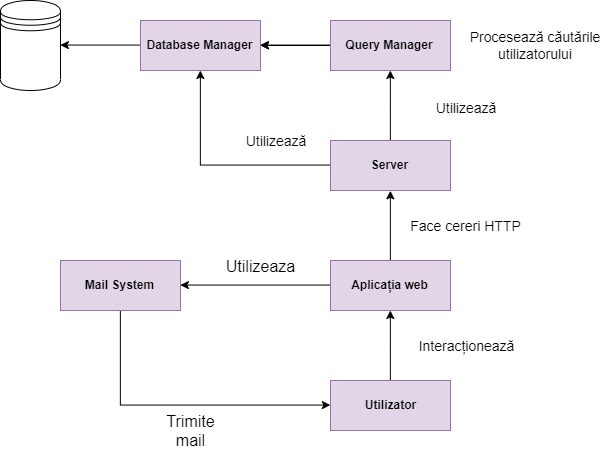

The diagram above was exported from draw.io. Its source (the exported page's mxGraphModel, read from the mxfile embedded in the PNG):
<mxGraphModel dx="1463" dy="514" grid="1" gridSize="10" guides="1" tooltips="1" connect="1" arrows="1" fold="1" page="1" pageScale="1" pageWidth="850" pageHeight="1100" math="0" shadow="0">
  <root>
    <mxCell id="0" />
    <mxCell id="1" parent="0" />
    <mxCell id="FR46RVL6wofFXCdPoRjB-1" value="" style="shape=datastore;whiteSpace=wrap;html=1;" vertex="1" parent="1">
      <mxGeometry x="220" y="240" width="60" height="90" as="geometry" />
    </mxCell>
    <mxCell id="FR46RVL6wofFXCdPoRjB-2" style="edgeStyle=orthogonalEdgeStyle;rounded=0;orthogonalLoop=1;jettySize=auto;html=1;exitX=0;exitY=0.5;exitDx=0;exitDy=0;entryX=1;entryY=0.5;entryDx=0;entryDy=0;" edge="1" parent="1" source="FR46RVL6wofFXCdPoRjB-3" target="FR46RVL6wofFXCdPoRjB-1">
      <mxGeometry relative="1" as="geometry" />
    </mxCell>
    <mxCell id="FR46RVL6wofFXCdPoRjB-3" value="&lt;b&gt;Database Manager&lt;/b&gt;" style="rounded=0;whiteSpace=wrap;html=1;fillColor=#e1d5e7;strokeColor=#9673a6;" vertex="1" parent="1">
      <mxGeometry x="360" y="260" width="120" height="50" as="geometry" />
    </mxCell>
    <mxCell id="FR46RVL6wofFXCdPoRjB-4" style="edgeStyle=orthogonalEdgeStyle;rounded=0;orthogonalLoop=1;jettySize=auto;html=1;exitX=0;exitY=0.5;exitDx=0;exitDy=0;entryX=1;entryY=0.5;entryDx=0;entryDy=0;" edge="1" parent="1" source="FR46RVL6wofFXCdPoRjB-6" target="FR46RVL6wofFXCdPoRjB-3">
      <mxGeometry relative="1" as="geometry" />
    </mxCell>
    <mxCell id="FR46RVL6wofFXCdPoRjB-5" style="edgeStyle=orthogonalEdgeStyle;rounded=0;orthogonalLoop=1;jettySize=auto;html=1;" edge="1" parent="1" source="FR46RVL6wofFXCdPoRjB-6" target="FR46RVL6wofFXCdPoRjB-3">
      <mxGeometry relative="1" as="geometry" />
    </mxCell>
    <mxCell id="FR46RVL6wofFXCdPoRjB-6" value="&lt;b&gt;Query Manager&lt;/b&gt;" style="rounded=0;whiteSpace=wrap;html=1;fillColor=#e1d5e7;strokeColor=#9673a6;" vertex="1" parent="1">
      <mxGeometry x="550" y="260" width="120" height="50" as="geometry" />
    </mxCell>
    <mxCell id="FR46RVL6wofFXCdPoRjB-7" style="edgeStyle=orthogonalEdgeStyle;rounded=0;orthogonalLoop=1;jettySize=auto;html=1;exitX=0;exitY=0.5;exitDx=0;exitDy=0;" edge="1" parent="1" source="FR46RVL6wofFXCdPoRjB-9" target="FR46RVL6wofFXCdPoRjB-3">
      <mxGeometry relative="1" as="geometry" />
    </mxCell>
    <mxCell id="FR46RVL6wofFXCdPoRjB-8" style="edgeStyle=orthogonalEdgeStyle;rounded=0;orthogonalLoop=1;jettySize=auto;html=1;exitX=0.5;exitY=0;exitDx=0;exitDy=0;" edge="1" parent="1" source="FR46RVL6wofFXCdPoRjB-9" target="FR46RVL6wofFXCdPoRjB-6">
      <mxGeometry relative="1" as="geometry" />
    </mxCell>
    <mxCell id="FR46RVL6wofFXCdPoRjB-9" value="&lt;b&gt;Server&lt;/b&gt;" style="rounded=0;whiteSpace=wrap;html=1;fillColor=#e1d5e7;strokeColor=#9673a6;" vertex="1" parent="1">
      <mxGeometry x="550" y="380" width="120" height="50" as="geometry" />
    </mxCell>
    <mxCell id="FR46RVL6wofFXCdPoRjB-10" style="edgeStyle=orthogonalEdgeStyle;rounded=0;orthogonalLoop=1;jettySize=auto;html=1;exitX=0.5;exitY=0;exitDx=0;exitDy=0;entryX=0.5;entryY=1;entryDx=0;entryDy=0;" edge="1" parent="1" source="FR46RVL6wofFXCdPoRjB-11" target="FR46RVL6wofFXCdPoRjB-9">
      <mxGeometry relative="1" as="geometry" />
    </mxCell>
    <mxCell id="FR46RVL6wofFXCdPoRjB-23" style="edgeStyle=orthogonalEdgeStyle;rounded=0;orthogonalLoop=1;jettySize=auto;html=1;entryX=1;entryY=0.5;entryDx=0;entryDy=0;" edge="1" parent="1" source="FR46RVL6wofFXCdPoRjB-11" target="FR46RVL6wofFXCdPoRjB-19">
      <mxGeometry relative="1" as="geometry" />
    </mxCell>
    <mxCell id="FR46RVL6wofFXCdPoRjB-11" value="&lt;b&gt;Aplicația web&lt;/b&gt;" style="rounded=0;whiteSpace=wrap;html=1;fillColor=#e1d5e7;strokeColor=#9673a6;" vertex="1" parent="1">
      <mxGeometry x="550" y="500" width="120" height="50" as="geometry" />
    </mxCell>
    <mxCell id="FR46RVL6wofFXCdPoRjB-12" style="edgeStyle=orthogonalEdgeStyle;rounded=0;orthogonalLoop=1;jettySize=auto;html=1;exitX=0.5;exitY=0;exitDx=0;exitDy=0;" edge="1" parent="1" source="FR46RVL6wofFXCdPoRjB-13" target="FR46RVL6wofFXCdPoRjB-11">
      <mxGeometry relative="1" as="geometry" />
    </mxCell>
    <mxCell id="FR46RVL6wofFXCdPoRjB-13" value="&lt;b&gt;Utilizator&lt;/b&gt;" style="rounded=0;whiteSpace=wrap;html=1;fillColor=#e1d5e7;strokeColor=#9673a6;" vertex="1" parent="1">
      <mxGeometry x="550" y="620" width="120" height="50" as="geometry" />
    </mxCell>
    <mxCell id="FR46RVL6wofFXCdPoRjB-14" value="&lt;font style=&quot;font-size: 14px&quot;&gt;Procesează căutările utilizatorului&lt;/font&gt;" style="text;html=1;strokeColor=none;fillColor=none;align=center;verticalAlign=middle;whiteSpace=wrap;rounded=0;" vertex="1" parent="1">
      <mxGeometry x="680" y="267.5" width="150" height="35" as="geometry" />
    </mxCell>
    <mxCell id="FR46RVL6wofFXCdPoRjB-15" value="&lt;font style=&quot;font-size: 14px&quot;&gt;Utilizează&lt;/font&gt;" style="text;html=1;strokeColor=none;fillColor=none;align=center;verticalAlign=middle;whiteSpace=wrap;rounded=0;" vertex="1" parent="1">
      <mxGeometry x="420" y="362.5" width="150" height="35" as="geometry" />
    </mxCell>
    <mxCell id="FR46RVL6wofFXCdPoRjB-16" value="&lt;font style=&quot;font-size: 14px&quot;&gt;Utilizează&lt;/font&gt;" style="text;html=1;strokeColor=none;fillColor=none;align=center;verticalAlign=middle;whiteSpace=wrap;rounded=0;" vertex="1" parent="1">
      <mxGeometry x="610" y="330" width="150" height="35" as="geometry" />
    </mxCell>
    <mxCell id="FR46RVL6wofFXCdPoRjB-17" value="&lt;font style=&quot;font-size: 14px&quot;&gt;Face cereri HTTP&lt;/font&gt;" style="text;html=1;strokeColor=none;fillColor=none;align=center;verticalAlign=middle;whiteSpace=wrap;rounded=0;" vertex="1" parent="1">
      <mxGeometry x="610" y="447.5" width="150" height="35" as="geometry" />
    </mxCell>
    <mxCell id="FR46RVL6wofFXCdPoRjB-18" value="&lt;font style=&quot;font-size: 14px&quot;&gt;Interacționează&lt;/font&gt;" style="text;html=1;strokeColor=none;fillColor=none;align=center;verticalAlign=middle;whiteSpace=wrap;rounded=0;" vertex="1" parent="1">
      <mxGeometry x="610" y="567.5" width="150" height="35" as="geometry" />
    </mxCell>
    <mxCell id="FR46RVL6wofFXCdPoRjB-25" style="rounded=0;orthogonalLoop=1;jettySize=auto;html=1;entryX=0;entryY=0.5;entryDx=0;entryDy=0;fontSize=16;edgeStyle=orthogonalEdgeStyle;elbow=vertical;" edge="1" parent="1" source="FR46RVL6wofFXCdPoRjB-19" target="FR46RVL6wofFXCdPoRjB-13">
      <mxGeometry relative="1" as="geometry">
        <Array as="points">
          <mxPoint x="340" y="644" />
        </Array>
      </mxGeometry>
    </mxCell>
    <mxCell id="FR46RVL6wofFXCdPoRjB-19" value="&lt;b&gt;Mail System&lt;/b&gt;" style="rounded=0;whiteSpace=wrap;html=1;fillColor=#e1d5e7;strokeColor=#9673a6;" vertex="1" parent="1">
      <mxGeometry x="280" y="500" width="120" height="50" as="geometry" />
    </mxCell>
    <mxCell id="FR46RVL6wofFXCdPoRjB-24" value="Utilizeaza" style="text;html=1;strokeColor=none;fillColor=none;align=center;verticalAlign=middle;whiteSpace=wrap;rounded=0;fontSize=16;" vertex="1" parent="1">
      <mxGeometry x="445" y="485" width="70" height="40" as="geometry" />
    </mxCell>
    <mxCell id="FR46RVL6wofFXCdPoRjB-26" value="Trimite mail" style="text;html=1;strokeColor=none;fillColor=none;align=center;verticalAlign=middle;whiteSpace=wrap;rounded=0;fontSize=16;" vertex="1" parent="1">
      <mxGeometry x="390" y="660" width="40" height="20" as="geometry" />
    </mxCell>
  </root>
</mxGraphModel>